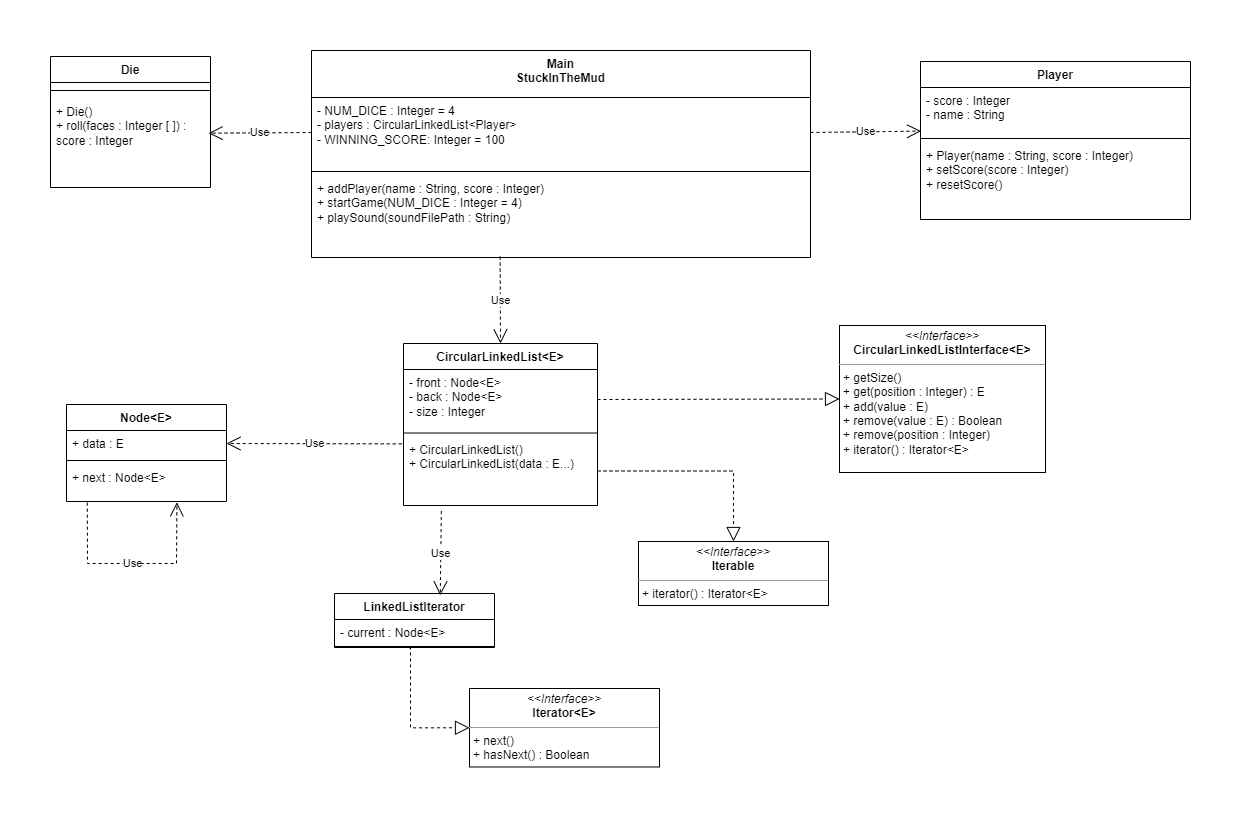

The diagram above was exported from draw.io. Its source (the exported page's mxGraphModel, read from the mxfile embedded in the PNG):
<mxGraphModel dx="1838" dy="2265" grid="0" gridSize="10" guides="1" tooltips="1" connect="1" arrows="1" fold="1" page="1" pageScale="1" pageWidth="850" pageHeight="1100" math="0" shadow="0">
  <root>
    <mxCell id="0" />
    <mxCell id="1" parent="0" />
    <mxCell id="So7BnHQHz1BSuJkRPsUv-5" value="CircularLinkedList&amp;lt;E&amp;gt;" style="swimlane;fontStyle=1;align=center;verticalAlign=top;childLayout=stackLayout;horizontal=1;startSize=26;horizontalStack=0;resizeParent=1;resizeParentMax=0;resizeLast=0;collapsible=1;marginBottom=0;whiteSpace=wrap;html=1;" parent="1" vertex="1">
      <mxGeometry x="713" y="-3" width="194" height="162" as="geometry" />
    </mxCell>
    <mxCell id="So7BnHQHz1BSuJkRPsUv-6" value="- front : Node&amp;lt;E&amp;gt;&lt;br&gt;&lt;span style=&quot;border-color: var(--border-color); text-align: center;&quot;&gt;- back : Node&amp;lt;E&amp;gt;&lt;br&gt;- size : Integer&lt;br&gt;&lt;/span&gt;" style="text;strokeColor=none;fillColor=none;align=left;verticalAlign=top;spacingLeft=4;spacingRight=4;overflow=hidden;rotatable=0;points=[[0,0.5],[1,0.5]];portConstraint=eastwest;whiteSpace=wrap;html=1;" parent="So7BnHQHz1BSuJkRPsUv-5" vertex="1">
      <mxGeometry y="26" width="194" height="60" as="geometry" />
    </mxCell>
    <mxCell id="So7BnHQHz1BSuJkRPsUv-7" value="" style="line;strokeWidth=1;fillColor=none;align=left;verticalAlign=middle;spacingTop=-1;spacingLeft=3;spacingRight=3;rotatable=0;labelPosition=right;points=[];portConstraint=eastwest;strokeColor=inherit;" parent="So7BnHQHz1BSuJkRPsUv-5" vertex="1">
      <mxGeometry y="86" width="194" height="7" as="geometry" />
    </mxCell>
    <mxCell id="t4K8f-u8H7YXIq3o69oh-3" value="+ CircularLinkedList()&lt;br&gt;+ CircularLinkedList(data : E...)" style="text;strokeColor=none;fillColor=none;align=left;verticalAlign=top;spacingLeft=4;spacingRight=4;overflow=hidden;rotatable=0;points=[[0,0.5],[1,0.5]];portConstraint=eastwest;whiteSpace=wrap;html=1;" parent="So7BnHQHz1BSuJkRPsUv-5" vertex="1">
      <mxGeometry y="93" width="194" height="69" as="geometry" />
    </mxCell>
    <mxCell id="So7BnHQHz1BSuJkRPsUv-10" value="Player" style="swimlane;fontStyle=1;align=center;verticalAlign=top;childLayout=stackLayout;horizontal=1;startSize=26;horizontalStack=0;resizeParent=1;resizeParentMax=0;resizeLast=0;collapsible=1;marginBottom=0;whiteSpace=wrap;html=1;" parent="1" vertex="1">
      <mxGeometry x="1230" y="-285" width="270" height="158" as="geometry" />
    </mxCell>
    <mxCell id="So7BnHQHz1BSuJkRPsUv-11" value="- score : Integer&lt;br&gt;- name : String" style="text;strokeColor=none;fillColor=none;align=left;verticalAlign=top;spacingLeft=4;spacingRight=4;overflow=hidden;rotatable=0;points=[[0,0.5],[1,0.5]];portConstraint=eastwest;whiteSpace=wrap;html=1;" parent="So7BnHQHz1BSuJkRPsUv-10" vertex="1">
      <mxGeometry y="26" width="270" height="47" as="geometry" />
    </mxCell>
    <mxCell id="So7BnHQHz1BSuJkRPsUv-12" value="" style="line;strokeWidth=1;fillColor=none;align=left;verticalAlign=middle;spacingTop=-1;spacingLeft=3;spacingRight=3;rotatable=0;labelPosition=right;points=[];portConstraint=eastwest;strokeColor=inherit;" parent="So7BnHQHz1BSuJkRPsUv-10" vertex="1">
      <mxGeometry y="73" width="270" height="8" as="geometry" />
    </mxCell>
    <mxCell id="So7BnHQHz1BSuJkRPsUv-13" value="+ Player(name : String, score : Integer)&lt;br&gt;+ setScore(score : Integer)&lt;br&gt;+ resetScore()" style="text;strokeColor=none;fillColor=none;align=left;verticalAlign=top;spacingLeft=4;spacingRight=4;overflow=hidden;rotatable=0;points=[[0,0.5],[1,0.5]];portConstraint=eastwest;whiteSpace=wrap;html=1;" parent="So7BnHQHz1BSuJkRPsUv-10" vertex="1">
      <mxGeometry y="81" width="270" height="77" as="geometry" />
    </mxCell>
    <mxCell id="So7BnHQHz1BSuJkRPsUv-14" value="Die" style="swimlane;fontStyle=1;align=center;verticalAlign=top;childLayout=stackLayout;horizontal=1;startSize=26;horizontalStack=0;resizeParent=1;resizeParentMax=0;resizeLast=0;collapsible=1;marginBottom=0;whiteSpace=wrap;html=1;" parent="1" vertex="1">
      <mxGeometry x="360" y="-290" width="160" height="131" as="geometry" />
    </mxCell>
    <mxCell id="So7BnHQHz1BSuJkRPsUv-16" value="" style="line;strokeWidth=1;fillColor=none;align=left;verticalAlign=middle;spacingTop=-1;spacingLeft=3;spacingRight=3;rotatable=0;labelPosition=right;points=[];portConstraint=eastwest;strokeColor=inherit;" parent="So7BnHQHz1BSuJkRPsUv-14" vertex="1">
      <mxGeometry y="26" width="160" height="16" as="geometry" />
    </mxCell>
    <mxCell id="DSEgklH7_bfcnxZg0vv--3" value="+ Die()&lt;br&gt;+ roll(faces : Integer [ ]) : score : Integer&amp;nbsp;" style="text;strokeColor=none;fillColor=none;align=left;verticalAlign=top;spacingLeft=4;spacingRight=4;overflow=hidden;rotatable=0;points=[[0,0.5],[1,0.5]];portConstraint=eastwest;whiteSpace=wrap;html=1;" parent="So7BnHQHz1BSuJkRPsUv-14" vertex="1">
      <mxGeometry y="42" width="160" height="89" as="geometry" />
    </mxCell>
    <mxCell id="So7BnHQHz1BSuJkRPsUv-39" value="Use" style="endArrow=open;endSize=12;dashed=1;html=1;rounded=0;exitX=0;exitY=0.5;exitDx=0;exitDy=0;entryX=0.988;entryY=0.39;entryDx=0;entryDy=0;entryPerimeter=0;" parent="1" source="8UMzbRYXJbNydHz57Y61-8" target="DSEgklH7_bfcnxZg0vv--3" edge="1">
      <mxGeometry width="160" relative="1" as="geometry">
        <mxPoint x="369" y="193" as="sourcePoint" />
        <mxPoint x="559" y="-106" as="targetPoint" />
      </mxGeometry>
    </mxCell>
    <mxCell id="So7BnHQHz1BSuJkRPsUv-43" value="Use" style="endArrow=open;endSize=12;dashed=1;html=1;rounded=0;entryX=0.5;entryY=0;entryDx=0;entryDy=0;exitX=0.378;exitY=0.989;exitDx=0;exitDy=0;exitPerimeter=0;" parent="1" source="8UMzbRYXJbNydHz57Y61-10" target="So7BnHQHz1BSuJkRPsUv-5" edge="1">
      <mxGeometry width="160" relative="1" as="geometry">
        <mxPoint x="800" y="59" as="sourcePoint" />
        <mxPoint x="1049" y="73" as="targetPoint" />
      </mxGeometry>
    </mxCell>
    <mxCell id="So7BnHQHz1BSuJkRPsUv-45" value="&lt;p style=&quot;margin:0px;margin-top:4px;text-align:center;&quot;&gt;&lt;i&gt;&amp;lt;&amp;lt;Interface&amp;gt;&amp;gt;&lt;/i&gt;&lt;br&gt;&lt;b&gt;CircularLinkedListInterface&amp;lt;E&amp;gt;&lt;/b&gt;&lt;/p&gt;&lt;hr size=&quot;1&quot;&gt;&lt;p style=&quot;margin:0px;margin-left:4px;&quot;&gt;&lt;span style=&quot;background-color: initial;&quot;&gt;+ getSize()&lt;/span&gt;&lt;br&gt;&lt;/p&gt;&lt;p style=&quot;margin:0px;margin-left:4px;&quot;&gt;+ get(position : Integer) : E&lt;br&gt;&lt;/p&gt;&lt;p style=&quot;margin:0px;margin-left:4px;&quot;&gt;+ add(value : E)&lt;br&gt;&lt;/p&gt;&lt;p style=&quot;margin:0px;margin-left:4px;&quot;&gt;+ remove(value : E) : Boolean&lt;br&gt;&lt;/p&gt;&lt;p style=&quot;margin:0px;margin-left:4px;&quot;&gt;+ remove(position : Integer)&lt;br&gt;&lt;/p&gt;&lt;p style=&quot;margin:0px;margin-left:4px;&quot;&gt;+ iterator() : Iterator&amp;lt;E&amp;gt;&amp;nbsp;&lt;br&gt;&lt;/p&gt;" style="verticalAlign=top;align=left;overflow=fill;fontSize=12;fontFamily=Helvetica;html=1;whiteSpace=wrap;" parent="1" vertex="1">
      <mxGeometry x="1149" y="-21" width="206" height="147" as="geometry" />
    </mxCell>
    <mxCell id="So7BnHQHz1BSuJkRPsUv-46" value="" style="endArrow=block;dashed=1;endFill=0;endSize=12;html=1;rounded=0;entryX=0;entryY=0.5;entryDx=0;entryDy=0;exitX=1;exitY=0.5;exitDx=0;exitDy=0;" parent="1" source="So7BnHQHz1BSuJkRPsUv-6" target="So7BnHQHz1BSuJkRPsUv-45" edge="1">
      <mxGeometry width="160" relative="1" as="geometry">
        <mxPoint x="977" y="46" as="sourcePoint" />
        <mxPoint x="809" y="73" as="targetPoint" />
      </mxGeometry>
    </mxCell>
    <mxCell id="So7BnHQHz1BSuJkRPsUv-47" value="Use" style="endArrow=open;endSize=12;dashed=1;html=1;rounded=0;entryX=0.002;entryY=0.928;entryDx=0;entryDy=0;exitX=1;exitY=0.5;exitDx=0;exitDy=0;entryPerimeter=0;" parent="1" source="8UMzbRYXJbNydHz57Y61-8" target="So7BnHQHz1BSuJkRPsUv-11" edge="1">
      <mxGeometry width="160" relative="1" as="geometry">
        <mxPoint x="674" y="-133" as="sourcePoint" />
        <mxPoint x="809" y="73" as="targetPoint" />
      </mxGeometry>
    </mxCell>
    <mxCell id="MpcV2Dy4fsauheadLY5s-1" value="Node&amp;lt;E&amp;gt;" style="swimlane;fontStyle=1;align=center;verticalAlign=top;childLayout=stackLayout;horizontal=1;startSize=26;horizontalStack=0;resizeParent=1;resizeParentMax=0;resizeLast=0;collapsible=1;marginBottom=0;whiteSpace=wrap;html=1;" parent="1" vertex="1">
      <mxGeometry x="376" y="58" width="160" height="97" as="geometry" />
    </mxCell>
    <mxCell id="JEC_8uVVk2raSuCjbc1T-3" value="Use" style="endArrow=open;endSize=12;dashed=1;html=1;rounded=0;exitX=0.13;exitY=1.031;exitDx=0;exitDy=0;exitPerimeter=0;entryX=0.69;entryY=1.021;entryDx=0;entryDy=0;entryPerimeter=0;" parent="MpcV2Dy4fsauheadLY5s-1" source="MpcV2Dy4fsauheadLY5s-4" target="MpcV2Dy4fsauheadLY5s-4" edge="1">
      <mxGeometry width="160" relative="1" as="geometry">
        <mxPoint x="-24" y="-27" as="sourcePoint" />
        <mxPoint x="136" y="-27" as="targetPoint" />
        <Array as="points">
          <mxPoint x="21" y="159" />
          <mxPoint x="110" y="159" />
        </Array>
      </mxGeometry>
    </mxCell>
    <mxCell id="DSEgklH7_bfcnxZg0vv--6" value="+ data : E" style="text;strokeColor=none;fillColor=none;align=left;verticalAlign=top;spacingLeft=4;spacingRight=4;overflow=hidden;rotatable=0;points=[[0,0.5],[1,0.5]];portConstraint=eastwest;whiteSpace=wrap;html=1;" parent="MpcV2Dy4fsauheadLY5s-1" vertex="1">
      <mxGeometry y="26" width="160" height="26" as="geometry" />
    </mxCell>
    <mxCell id="DSEgklH7_bfcnxZg0vv--5" value="" style="line;strokeWidth=1;fillColor=none;align=left;verticalAlign=middle;spacingTop=-1;spacingLeft=3;spacingRight=3;rotatable=0;labelPosition=right;points=[];portConstraint=eastwest;strokeColor=inherit;" parent="MpcV2Dy4fsauheadLY5s-1" vertex="1">
      <mxGeometry y="52" width="160" height="8" as="geometry" />
    </mxCell>
    <mxCell id="MpcV2Dy4fsauheadLY5s-4" value="+ next : Node&amp;lt;E&amp;gt;" style="text;strokeColor=none;fillColor=none;align=left;verticalAlign=top;spacingLeft=4;spacingRight=4;overflow=hidden;rotatable=0;points=[[0,0.5],[1,0.5]];portConstraint=eastwest;whiteSpace=wrap;html=1;" parent="MpcV2Dy4fsauheadLY5s-1" vertex="1">
      <mxGeometry y="60" width="160" height="37" as="geometry" />
    </mxCell>
    <mxCell id="MpcV2Dy4fsauheadLY5s-5" value="Use" style="endArrow=open;endSize=12;dashed=1;html=1;rounded=0;exitX=-0.009;exitY=0.107;exitDx=0;exitDy=0;entryX=1;entryY=0.5;entryDx=0;entryDy=0;exitPerimeter=0;" parent="1" source="t4K8f-u8H7YXIq3o69oh-3" edge="1" target="DSEgklH7_bfcnxZg0vv--6">
      <mxGeometry width="160" relative="1" as="geometry">
        <mxPoint x="827" y="435" as="sourcePoint" />
        <mxPoint x="797" y="474" as="targetPoint" />
      </mxGeometry>
    </mxCell>
    <mxCell id="8UMzbRYXJbNydHz57Y61-7" value="Main&lt;br&gt;StuckInTheMud" style="swimlane;fontStyle=1;align=center;verticalAlign=top;childLayout=stackLayout;horizontal=1;startSize=47;horizontalStack=0;resizeParent=1;resizeParentMax=0;resizeLast=0;collapsible=1;marginBottom=0;whiteSpace=wrap;html=1;" parent="1" vertex="1">
      <mxGeometry x="621" y="-296" width="499" height="207" as="geometry" />
    </mxCell>
    <mxCell id="8UMzbRYXJbNydHz57Y61-8" value="- NUM_DICE : Integer = 4&lt;br&gt;- players : CircularLinkedList&amp;lt;Player&amp;gt;&lt;br&gt;- WINNING_SCORE: Integer = 100" style="text;strokeColor=none;fillColor=none;align=left;verticalAlign=top;spacingLeft=4;spacingRight=4;overflow=hidden;rotatable=0;points=[[0,0.5],[1,0.5]];portConstraint=eastwest;whiteSpace=wrap;html=1;" parent="8UMzbRYXJbNydHz57Y61-7" vertex="1">
      <mxGeometry y="47" width="499" height="70" as="geometry" />
    </mxCell>
    <mxCell id="8UMzbRYXJbNydHz57Y61-9" value="" style="line;strokeWidth=1;fillColor=none;align=left;verticalAlign=middle;spacingTop=-1;spacingLeft=3;spacingRight=3;rotatable=0;labelPosition=right;points=[];portConstraint=eastwest;strokeColor=inherit;" parent="8UMzbRYXJbNydHz57Y61-7" vertex="1">
      <mxGeometry y="117" width="499" height="8" as="geometry" />
    </mxCell>
    <mxCell id="8UMzbRYXJbNydHz57Y61-10" value="+ addPlayer(name : String, score : Integer)&lt;br&gt;+ startGame(NUM_DICE : Integer = 4)&lt;br&gt;+ playSound(soundFilePath : String&lt;span style=&quot;background-color: initial;&quot;&gt;)&lt;/span&gt;" style="text;strokeColor=none;fillColor=none;align=left;verticalAlign=top;spacingLeft=4;spacingRight=4;overflow=hidden;rotatable=0;points=[[0,0.5],[1,0.5]];portConstraint=eastwest;whiteSpace=wrap;html=1;" parent="8UMzbRYXJbNydHz57Y61-7" vertex="1">
      <mxGeometry y="125" width="499" height="82" as="geometry" />
    </mxCell>
    <mxCell id="f3FVAaCD332bK8aOYMVG-1" value="LinkedListIterator" style="swimlane;fontStyle=1;align=center;verticalAlign=top;childLayout=stackLayout;horizontal=1;startSize=26;horizontalStack=0;resizeParent=1;resizeParentMax=0;resizeLast=0;collapsible=1;marginBottom=0;whiteSpace=wrap;html=1;" parent="1" vertex="1">
      <mxGeometry x="644" y="247" width="160" height="54" as="geometry">
        <mxRectangle x="263" y="428" width="129" height="26" as="alternateBounds" />
      </mxGeometry>
    </mxCell>
    <mxCell id="f3FVAaCD332bK8aOYMVG-2" value="- current : Node&amp;lt;E&amp;gt;" style="text;strokeColor=none;fillColor=none;align=left;verticalAlign=top;spacingLeft=4;spacingRight=4;overflow=hidden;rotatable=0;points=[[0,0.5],[1,0.5]];portConstraint=eastwest;whiteSpace=wrap;html=1;" parent="f3FVAaCD332bK8aOYMVG-1" vertex="1">
      <mxGeometry y="26" width="160" height="26" as="geometry" />
    </mxCell>
    <mxCell id="f3FVAaCD332bK8aOYMVG-3" value="" style="line;strokeWidth=1;fillColor=none;align=left;verticalAlign=middle;spacingTop=-1;spacingLeft=3;spacingRight=3;rotatable=0;labelPosition=right;points=[];portConstraint=eastwest;strokeColor=inherit;" parent="f3FVAaCD332bK8aOYMVG-1" vertex="1">
      <mxGeometry y="52" width="160" height="2" as="geometry" />
    </mxCell>
    <mxCell id="f3FVAaCD332bK8aOYMVG-5" value="" style="endArrow=block;dashed=1;endFill=0;endSize=12;html=1;rounded=0;exitX=1;exitY=0.5;exitDx=0;exitDy=0;entryX=0.5;entryY=0;entryDx=0;entryDy=0;edgeStyle=orthogonalEdgeStyle;" parent="1" source="t4K8f-u8H7YXIq3o69oh-3" target="XUOaE1yQmus1uIBU7qOa-1" edge="1">
      <mxGeometry width="160" relative="1" as="geometry">
        <mxPoint x="1067" y="291" as="sourcePoint" />
        <mxPoint x="969" y="234.5022389578669" as="targetPoint" />
      </mxGeometry>
    </mxCell>
    <mxCell id="f3FVAaCD332bK8aOYMVG-6" value="Use" style="endArrow=open;endSize=12;dashed=1;html=1;rounded=0;exitX=0.195;exitY=1.081;exitDx=0;exitDy=0;exitPerimeter=0;entryX=0.661;entryY=0.035;entryDx=0;entryDy=0;entryPerimeter=0;" parent="1" source="t4K8f-u8H7YXIq3o69oh-3" target="f3FVAaCD332bK8aOYMVG-1" edge="1">
      <mxGeometry width="160" relative="1" as="geometry">
        <mxPoint x="1067" y="291" as="sourcePoint" />
        <mxPoint x="1002" y="346" as="targetPoint" />
      </mxGeometry>
    </mxCell>
    <mxCell id="f3FVAaCD332bK8aOYMVG-8" value="" style="endArrow=block;dashed=1;endFill=0;endSize=12;html=1;rounded=0;exitX=0.466;exitY=1.164;exitDx=0;exitDy=0;entryX=0;entryY=0.5;entryDx=0;entryDy=0;exitPerimeter=0;edgeStyle=orthogonalEdgeStyle;" parent="1" source="f3FVAaCD332bK8aOYMVG-3" edge="1" target="XUOaE1yQmus1uIBU7qOa-4">
      <mxGeometry width="160" relative="1" as="geometry">
        <mxPoint x="1067" y="291" as="sourcePoint" />
        <mxPoint x="1172" y="301.25" as="targetPoint" />
        <Array as="points">
          <mxPoint x="720" y="301" />
          <mxPoint x="720" y="381" />
        </Array>
      </mxGeometry>
    </mxCell>
    <mxCell id="XUOaE1yQmus1uIBU7qOa-1" value="&lt;p style=&quot;margin:0px;margin-top:4px;text-align:center;&quot;&gt;&lt;i&gt;&amp;lt;&amp;lt;Interface&amp;gt;&amp;gt;&lt;/i&gt;&lt;br&gt;&lt;b&gt;Iterable&lt;/b&gt;&lt;/p&gt;&lt;hr size=&quot;1&quot;&gt;&lt;p style=&quot;margin:0px;margin-left:4px;&quot;&gt;+ iterator() : Iterator&amp;lt;E&amp;gt;&lt;/p&gt;&lt;hr size=&quot;1&quot;&gt;&lt;p style=&quot;margin:0px;margin-left:4px;&quot;&gt;&lt;br&gt;&lt;/p&gt;" style="verticalAlign=top;align=left;overflow=fill;fontSize=12;fontFamily=Helvetica;html=1;whiteSpace=wrap;" parent="1" vertex="1">
      <mxGeometry x="948" y="195" width="190" height="64" as="geometry" />
    </mxCell>
    <mxCell id="XUOaE1yQmus1uIBU7qOa-4" value="&lt;p style=&quot;margin:0px;margin-top:4px;text-align:center;&quot;&gt;&lt;i&gt;&amp;lt;&amp;lt;Interface&amp;gt;&amp;gt;&lt;/i&gt;&lt;br&gt;&lt;b&gt;Iterator&amp;lt;E&amp;gt;&lt;/b&gt;&lt;/p&gt;&lt;hr size=&quot;1&quot;&gt;&lt;p style=&quot;margin:0px;margin-left:4px;&quot;&gt;+ next()&lt;br&gt;+ hasNext() : Boolean&lt;/p&gt;&lt;hr size=&quot;1&quot;&gt;&lt;p style=&quot;margin:0px;margin-left:4px;&quot;&gt;&lt;br&gt;&lt;/p&gt;" style="verticalAlign=top;align=left;overflow=fill;fontSize=12;fontFamily=Helvetica;html=1;whiteSpace=wrap;" parent="1" vertex="1">
      <mxGeometry x="779" y="342" width="190" height="78.5" as="geometry" />
    </mxCell>
  </root>
</mxGraphModel>